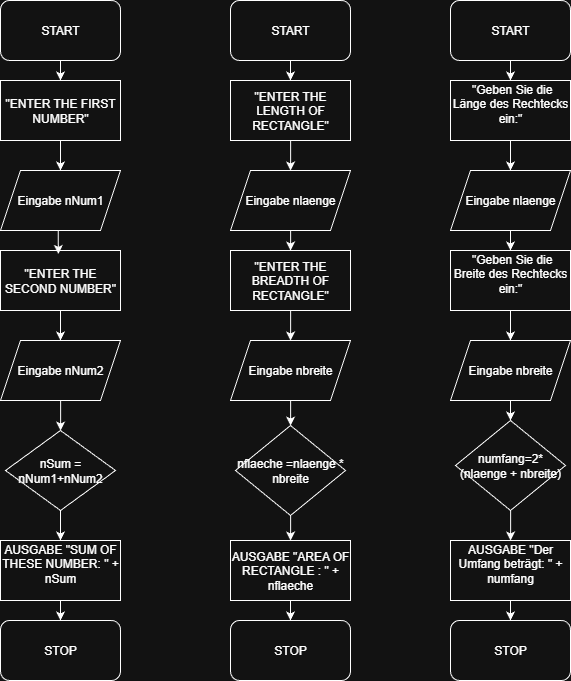

The diagram above was exported from draw.io. Its source (the exported page's mxGraphModel, read from the mxfile embedded in the PNG):
<mxGraphModel dx="789" dy="912" grid="1" gridSize="10" guides="1" tooltips="1" connect="1" arrows="1" fold="1" page="1" pageScale="1" pageWidth="827" pageHeight="1169" math="0" shadow="0">
  <root>
    <mxCell id="0" />
    <mxCell id="1" parent="0" />
    <mxCell id="30Gqu6n9HPwAYhtjLmv_-14" style="edgeStyle=orthogonalEdgeStyle;rounded=0;orthogonalLoop=1;jettySize=auto;html=1;exitX=0.5;exitY=1;exitDx=0;exitDy=0;entryX=0.5;entryY=0;entryDx=0;entryDy=0;" edge="1" parent="1" source="30Gqu6n9HPwAYhtjLmv_-1" target="30Gqu6n9HPwAYhtjLmv_-7">
      <mxGeometry relative="1" as="geometry" />
    </mxCell>
    <mxCell id="30Gqu6n9HPwAYhtjLmv_-1" value="START" style="rounded=1;whiteSpace=wrap;html=1;" vertex="1" parent="1">
      <mxGeometry x="30" y="40" width="120" height="60" as="geometry" />
    </mxCell>
    <mxCell id="30Gqu6n9HPwAYhtjLmv_-2" value="Eingabe nNum1" style="shape=parallelogram;perimeter=parallelogramPerimeter;whiteSpace=wrap;html=1;fixedSize=1;" vertex="1" parent="1">
      <mxGeometry x="30" y="210" width="120" height="60" as="geometry" />
    </mxCell>
    <mxCell id="30Gqu6n9HPwAYhtjLmv_-10" value="" style="edgeStyle=orthogonalEdgeStyle;rounded=0;orthogonalLoop=1;jettySize=auto;html=1;" edge="1" parent="1" source="30Gqu6n9HPwAYhtjLmv_-3" target="30Gqu6n9HPwAYhtjLmv_-9">
      <mxGeometry relative="1" as="geometry" />
    </mxCell>
    <mxCell id="30Gqu6n9HPwAYhtjLmv_-3" value="Eingabe nNum2" style="shape=parallelogram;perimeter=parallelogramPerimeter;whiteSpace=wrap;html=1;fixedSize=1;" vertex="1" parent="1">
      <mxGeometry x="30" y="380" width="120" height="60" as="geometry" />
    </mxCell>
    <mxCell id="30Gqu6n9HPwAYhtjLmv_-13" style="edgeStyle=orthogonalEdgeStyle;rounded=0;orthogonalLoop=1;jettySize=auto;html=1;exitX=0.5;exitY=1;exitDx=0;exitDy=0;entryX=0.5;entryY=0;entryDx=0;entryDy=0;" edge="1" parent="1" source="30Gqu6n9HPwAYhtjLmv_-7" target="30Gqu6n9HPwAYhtjLmv_-2">
      <mxGeometry relative="1" as="geometry" />
    </mxCell>
    <mxCell id="30Gqu6n9HPwAYhtjLmv_-7" value="&quot;ENTER THE FIRST NUMBER&quot;" style="rounded=0;whiteSpace=wrap;html=1;" vertex="1" parent="1">
      <mxGeometry x="30" y="120" width="120" height="60" as="geometry" />
    </mxCell>
    <mxCell id="30Gqu6n9HPwAYhtjLmv_-15" style="edgeStyle=orthogonalEdgeStyle;rounded=0;orthogonalLoop=1;jettySize=auto;html=1;exitX=0.5;exitY=1;exitDx=0;exitDy=0;entryX=0.5;entryY=0;entryDx=0;entryDy=0;" edge="1" parent="1" source="30Gqu6n9HPwAYhtjLmv_-8" target="30Gqu6n9HPwAYhtjLmv_-3">
      <mxGeometry relative="1" as="geometry" />
    </mxCell>
    <mxCell id="30Gqu6n9HPwAYhtjLmv_-8" value="&quot;ENTER THE SECOND NUMBER&quot;" style="rounded=0;whiteSpace=wrap;html=1;" vertex="1" parent="1">
      <mxGeometry x="30" y="290" width="120" height="60" as="geometry" />
    </mxCell>
    <mxCell id="30Gqu6n9HPwAYhtjLmv_-43" style="edgeStyle=orthogonalEdgeStyle;rounded=0;orthogonalLoop=1;jettySize=auto;html=1;exitX=0.5;exitY=1;exitDx=0;exitDy=0;entryX=0.5;entryY=0;entryDx=0;entryDy=0;" edge="1" parent="1" source="30Gqu6n9HPwAYhtjLmv_-9" target="30Gqu6n9HPwAYhtjLmv_-42">
      <mxGeometry relative="1" as="geometry" />
    </mxCell>
    <mxCell id="30Gqu6n9HPwAYhtjLmv_-9" value="nSum = nNum1+nNum2" style="rhombus;whiteSpace=wrap;html=1;" vertex="1" parent="1">
      <mxGeometry x="35" y="470" width="110" height="80" as="geometry" />
    </mxCell>
    <mxCell id="30Gqu6n9HPwAYhtjLmv_-12" style="edgeStyle=orthogonalEdgeStyle;rounded=0;orthogonalLoop=1;jettySize=auto;html=1;exitX=0.5;exitY=1;exitDx=0;exitDy=0;entryX=0.482;entryY=0.057;entryDx=0;entryDy=0;entryPerimeter=0;" edge="1" parent="1" source="30Gqu6n9HPwAYhtjLmv_-2" target="30Gqu6n9HPwAYhtjLmv_-8">
      <mxGeometry relative="1" as="geometry" />
    </mxCell>
    <mxCell id="30Gqu6n9HPwAYhtjLmv_-18" value="STOP" style="rounded=1;whiteSpace=wrap;html=1;" vertex="1" parent="1">
      <mxGeometry x="30" y="660" width="120" height="60" as="geometry" />
    </mxCell>
    <mxCell id="30Gqu6n9HPwAYhtjLmv_-25" style="edgeStyle=orthogonalEdgeStyle;rounded=0;orthogonalLoop=1;jettySize=auto;html=1;exitX=0.5;exitY=1;exitDx=0;exitDy=0;entryX=0.5;entryY=0;entryDx=0;entryDy=0;" edge="1" parent="1" source="30Gqu6n9HPwAYhtjLmv_-21" target="30Gqu6n9HPwAYhtjLmv_-24">
      <mxGeometry relative="1" as="geometry" />
    </mxCell>
    <mxCell id="30Gqu6n9HPwAYhtjLmv_-21" value="START" style="rounded=1;whiteSpace=wrap;html=1;" vertex="1" parent="1">
      <mxGeometry x="260" y="40" width="120" height="60" as="geometry" />
    </mxCell>
    <mxCell id="30Gqu6n9HPwAYhtjLmv_-29" value="" style="edgeStyle=orthogonalEdgeStyle;rounded=0;orthogonalLoop=1;jettySize=auto;html=1;" edge="1" parent="1" source="30Gqu6n9HPwAYhtjLmv_-24" target="30Gqu6n9HPwAYhtjLmv_-28">
      <mxGeometry relative="1" as="geometry" />
    </mxCell>
    <mxCell id="30Gqu6n9HPwAYhtjLmv_-24" value="&quot;ENTER THE LENGTH OF RECTANGLE&quot;" style="rounded=0;whiteSpace=wrap;html=1;" vertex="1" parent="1">
      <mxGeometry x="260" y="120" width="120" height="60" as="geometry" />
    </mxCell>
    <mxCell id="30Gqu6n9HPwAYhtjLmv_-26" style="edgeStyle=orthogonalEdgeStyle;rounded=0;orthogonalLoop=1;jettySize=auto;html=1;exitX=0.5;exitY=1;exitDx=0;exitDy=0;" edge="1" parent="1" source="30Gqu6n9HPwAYhtjLmv_-24" target="30Gqu6n9HPwAYhtjLmv_-24">
      <mxGeometry relative="1" as="geometry" />
    </mxCell>
    <mxCell id="30Gqu6n9HPwAYhtjLmv_-31" value="" style="edgeStyle=orthogonalEdgeStyle;rounded=0;orthogonalLoop=1;jettySize=auto;html=1;" edge="1" parent="1" source="30Gqu6n9HPwAYhtjLmv_-28" target="30Gqu6n9HPwAYhtjLmv_-30">
      <mxGeometry relative="1" as="geometry" />
    </mxCell>
    <mxCell id="30Gqu6n9HPwAYhtjLmv_-28" value="Eingabe nlaenge" style="shape=parallelogram;perimeter=parallelogramPerimeter;whiteSpace=wrap;html=1;fixedSize=1;rounded=0;" vertex="1" parent="1">
      <mxGeometry x="260" y="210" width="120" height="60" as="geometry" />
    </mxCell>
    <mxCell id="30Gqu6n9HPwAYhtjLmv_-33" value="" style="edgeStyle=orthogonalEdgeStyle;rounded=0;orthogonalLoop=1;jettySize=auto;html=1;" edge="1" parent="1" source="30Gqu6n9HPwAYhtjLmv_-30" target="30Gqu6n9HPwAYhtjLmv_-32">
      <mxGeometry relative="1" as="geometry" />
    </mxCell>
    <mxCell id="30Gqu6n9HPwAYhtjLmv_-30" value="&quot;ENTER THE BREADTH OF RECTANGLE&quot;" style="whiteSpace=wrap;html=1;rounded=0;" vertex="1" parent="1">
      <mxGeometry x="260" y="290" width="120" height="60" as="geometry" />
    </mxCell>
    <mxCell id="30Gqu6n9HPwAYhtjLmv_-35" value="" style="edgeStyle=orthogonalEdgeStyle;rounded=0;orthogonalLoop=1;jettySize=auto;html=1;" edge="1" parent="1" source="30Gqu6n9HPwAYhtjLmv_-32" target="30Gqu6n9HPwAYhtjLmv_-34">
      <mxGeometry relative="1" as="geometry" />
    </mxCell>
    <mxCell id="30Gqu6n9HPwAYhtjLmv_-32" value="Eingabe nbreite" style="shape=parallelogram;perimeter=parallelogramPerimeter;whiteSpace=wrap;html=1;fixedSize=1;rounded=0;" vertex="1" parent="1">
      <mxGeometry x="260" y="380" width="120" height="60" as="geometry" />
    </mxCell>
    <mxCell id="30Gqu6n9HPwAYhtjLmv_-37" value="" style="edgeStyle=orthogonalEdgeStyle;rounded=0;orthogonalLoop=1;jettySize=auto;html=1;" edge="1" parent="1" source="30Gqu6n9HPwAYhtjLmv_-34" target="30Gqu6n9HPwAYhtjLmv_-36">
      <mxGeometry relative="1" as="geometry" />
    </mxCell>
    <mxCell id="30Gqu6n9HPwAYhtjLmv_-34" value="nflaeche =nlaenge * nbreite" style="rhombus;whiteSpace=wrap;html=1;rounded=0;" vertex="1" parent="1">
      <mxGeometry x="265" y="465" width="110" height="90" as="geometry" />
    </mxCell>
    <mxCell id="30Gqu6n9HPwAYhtjLmv_-40" style="edgeStyle=orthogonalEdgeStyle;rounded=0;orthogonalLoop=1;jettySize=auto;html=1;exitX=0.5;exitY=1;exitDx=0;exitDy=0;entryX=0.5;entryY=0;entryDx=0;entryDy=0;" edge="1" parent="1" source="30Gqu6n9HPwAYhtjLmv_-36" target="30Gqu6n9HPwAYhtjLmv_-38">
      <mxGeometry relative="1" as="geometry" />
    </mxCell>
    <mxCell id="30Gqu6n9HPwAYhtjLmv_-36" value="AUSGABE &quot;AREA OF RECTANGLE : &quot; + nflaeche" style="rounded=0;whiteSpace=wrap;html=1;" vertex="1" parent="1">
      <mxGeometry x="260" y="580" width="120" height="60" as="geometry" />
    </mxCell>
    <mxCell id="30Gqu6n9HPwAYhtjLmv_-38" value="STOP" style="rounded=1;whiteSpace=wrap;html=1;" vertex="1" parent="1">
      <mxGeometry x="260" y="660" width="120" height="60" as="geometry" />
    </mxCell>
    <mxCell id="30Gqu6n9HPwAYhtjLmv_-44" style="edgeStyle=orthogonalEdgeStyle;rounded=0;orthogonalLoop=1;jettySize=auto;html=1;exitX=0.5;exitY=1;exitDx=0;exitDy=0;entryX=0.5;entryY=0;entryDx=0;entryDy=0;" edge="1" parent="1" source="30Gqu6n9HPwAYhtjLmv_-42" target="30Gqu6n9HPwAYhtjLmv_-18">
      <mxGeometry relative="1" as="geometry" />
    </mxCell>
    <mxCell id="30Gqu6n9HPwAYhtjLmv_-42" value="&lt;div&gt;AUSGABE &quot;SUM OF THESE NUMBER: &quot; + nSum&lt;/div&gt;&lt;div&gt;&lt;br&gt;&lt;/div&gt;" style="rounded=0;whiteSpace=wrap;html=1;" vertex="1" parent="1">
      <mxGeometry x="30" y="580" width="120" height="60" as="geometry" />
    </mxCell>
    <mxCell id="30Gqu6n9HPwAYhtjLmv_-47" style="edgeStyle=orthogonalEdgeStyle;rounded=0;orthogonalLoop=1;jettySize=auto;html=1;exitX=0.5;exitY=1;exitDx=0;exitDy=0;entryX=0.5;entryY=0;entryDx=0;entryDy=0;" edge="1" parent="1" source="30Gqu6n9HPwAYhtjLmv_-45" target="30Gqu6n9HPwAYhtjLmv_-46">
      <mxGeometry relative="1" as="geometry" />
    </mxCell>
    <mxCell id="30Gqu6n9HPwAYhtjLmv_-45" value="START" style="rounded=1;whiteSpace=wrap;html=1;" vertex="1" parent="1">
      <mxGeometry x="480" y="40" width="120" height="60" as="geometry" />
    </mxCell>
    <mxCell id="30Gqu6n9HPwAYhtjLmv_-49" style="edgeStyle=orthogonalEdgeStyle;rounded=0;orthogonalLoop=1;jettySize=auto;html=1;exitX=0.5;exitY=1;exitDx=0;exitDy=0;entryX=0.5;entryY=0;entryDx=0;entryDy=0;" edge="1" parent="1" source="30Gqu6n9HPwAYhtjLmv_-46" target="30Gqu6n9HPwAYhtjLmv_-48">
      <mxGeometry relative="1" as="geometry" />
    </mxCell>
    <mxCell id="30Gqu6n9HPwAYhtjLmv_-46" value="&lt;div&gt;&amp;nbsp;&quot;Geben Sie die Länge des Rechtecks ein:&quot;&lt;/div&gt;&lt;div&gt;&lt;br&gt;&lt;/div&gt;" style="rounded=0;whiteSpace=wrap;html=1;" vertex="1" parent="1">
      <mxGeometry x="480" y="120" width="120" height="60" as="geometry" />
    </mxCell>
    <mxCell id="30Gqu6n9HPwAYhtjLmv_-51" style="edgeStyle=orthogonalEdgeStyle;rounded=0;orthogonalLoop=1;jettySize=auto;html=1;exitX=0.5;exitY=1;exitDx=0;exitDy=0;entryX=0.5;entryY=0;entryDx=0;entryDy=0;" edge="1" parent="1" source="30Gqu6n9HPwAYhtjLmv_-48" target="30Gqu6n9HPwAYhtjLmv_-50">
      <mxGeometry relative="1" as="geometry" />
    </mxCell>
    <mxCell id="30Gqu6n9HPwAYhtjLmv_-48" value="Eingabe nlaenge" style="shape=parallelogram;perimeter=parallelogramPerimeter;whiteSpace=wrap;html=1;fixedSize=1;rounded=0;" vertex="1" parent="1">
      <mxGeometry x="480" y="210" width="120" height="60" as="geometry" />
    </mxCell>
    <mxCell id="30Gqu6n9HPwAYhtjLmv_-53" style="edgeStyle=orthogonalEdgeStyle;rounded=0;orthogonalLoop=1;jettySize=auto;html=1;exitX=0.5;exitY=1;exitDx=0;exitDy=0;entryX=0.5;entryY=0;entryDx=0;entryDy=0;" edge="1" parent="1" source="30Gqu6n9HPwAYhtjLmv_-50" target="30Gqu6n9HPwAYhtjLmv_-52">
      <mxGeometry relative="1" as="geometry" />
    </mxCell>
    <mxCell id="30Gqu6n9HPwAYhtjLmv_-50" value="&lt;div&gt;&amp;nbsp;&quot;Geben Sie die Breite des Rechtecks ein:&quot;&lt;/div&gt;&lt;div&gt;&lt;br&gt;&lt;/div&gt;" style="rounded=0;whiteSpace=wrap;html=1;" vertex="1" parent="1">
      <mxGeometry x="480" y="290" width="120" height="60" as="geometry" />
    </mxCell>
    <mxCell id="30Gqu6n9HPwAYhtjLmv_-55" style="edgeStyle=orthogonalEdgeStyle;rounded=0;orthogonalLoop=1;jettySize=auto;html=1;exitX=0.5;exitY=1;exitDx=0;exitDy=0;entryX=0.5;entryY=0;entryDx=0;entryDy=0;" edge="1" parent="1" source="30Gqu6n9HPwAYhtjLmv_-52" target="30Gqu6n9HPwAYhtjLmv_-54">
      <mxGeometry relative="1" as="geometry" />
    </mxCell>
    <mxCell id="30Gqu6n9HPwAYhtjLmv_-52" value="Eingabe nbreite" style="shape=parallelogram;perimeter=parallelogramPerimeter;whiteSpace=wrap;html=1;fixedSize=1;rounded=0;" vertex="1" parent="1">
      <mxGeometry x="480" y="380" width="120" height="60" as="geometry" />
    </mxCell>
    <mxCell id="30Gqu6n9HPwAYhtjLmv_-57" value="" style="edgeStyle=orthogonalEdgeStyle;rounded=0;orthogonalLoop=1;jettySize=auto;html=1;" edge="1" parent="1" source="30Gqu6n9HPwAYhtjLmv_-54" target="30Gqu6n9HPwAYhtjLmv_-56">
      <mxGeometry relative="1" as="geometry" />
    </mxCell>
    <mxCell id="30Gqu6n9HPwAYhtjLmv_-54" value="numfang=2*(nlaenge + nbreite)" style="rhombus;whiteSpace=wrap;html=1;rounded=0;" vertex="1" parent="1">
      <mxGeometry x="485" y="460" width="110" height="90" as="geometry" />
    </mxCell>
    <mxCell id="30Gqu6n9HPwAYhtjLmv_-59" style="edgeStyle=orthogonalEdgeStyle;rounded=0;orthogonalLoop=1;jettySize=auto;html=1;exitX=0.5;exitY=1;exitDx=0;exitDy=0;entryX=0.5;entryY=0;entryDx=0;entryDy=0;" edge="1" parent="1" source="30Gqu6n9HPwAYhtjLmv_-56" target="30Gqu6n9HPwAYhtjLmv_-58">
      <mxGeometry relative="1" as="geometry" />
    </mxCell>
    <mxCell id="30Gqu6n9HPwAYhtjLmv_-56" value="&lt;div&gt;AUSGABE &quot;Der Umfang beträgt: &quot; + numfang&lt;/div&gt;&lt;div&gt;&lt;br&gt;&lt;/div&gt;" style="whiteSpace=wrap;html=1;rounded=0;" vertex="1" parent="1">
      <mxGeometry x="480" y="580" width="120" height="60" as="geometry" />
    </mxCell>
    <mxCell id="30Gqu6n9HPwAYhtjLmv_-58" value="STOP" style="rounded=1;whiteSpace=wrap;html=1;" vertex="1" parent="1">
      <mxGeometry x="480" y="660" width="120" height="60" as="geometry" />
    </mxCell>
  </root>
</mxGraphModel>